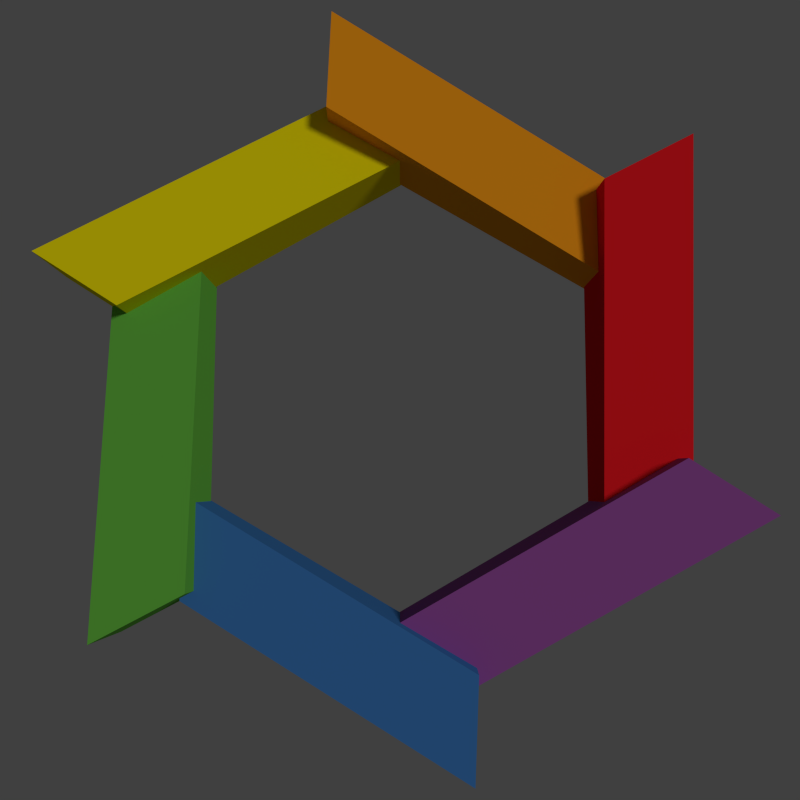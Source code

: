 # Source: Polycode-logo.blend  (saved by Blender 2.69.0; exported with 4.5.12 LTS)
import bpy
from mathutils import Matrix  # noqa: F401  (used for matrix-valued properties, if any)

bpy.ops.wm.read_factory_settings(use_empty=True)
scene = bpy.context.scene
scene.name = 'Scene'

# ---- collections
col_collection_1 = bpy.data.collections.new('Collection 1'); scene.collection.children.link(col_collection_1)

# ---- materials (node trees are filled in below, after node groups)
mat_polycode_red = bpy.data.materials.new('polycode-red')
mat_polycode_red.alpha_threshold = 0.0
mat_polycode_red.use_transparent_shadow = False
mat_polycode_red.diffuse_color = (0.8469, 0.01161, 0.01764, 1.0)
mat_polycode_red.roughness = 0.5
mat_polycode_red.line_color = (0.0, 0.0, 0.0, 1.0)
mat_polycode_purple = bpy.data.materials.new('polycode-purple')
mat_polycode_purple.alpha_threshold = 0.0
mat_polycode_purple.use_transparent_shadow = False
mat_polycode_purple.diffuse_color = (0.3185, 0.08022, 0.3467, 1.0)
mat_polycode_purple.roughness = 0.5
mat_polycode_purple.line_color = (0.0, 0.0, 0.0, 1.0)
mat_polycode_blue = bpy.data.materials.new('polycode-blue')
mat_polycode_blue.alpha_threshold = 0.0
mat_polycode_blue.use_transparent_shadow = False
mat_polycode_blue.diffuse_color = (0.05286, 0.2016, 0.521, 1.0)
mat_polycode_blue.roughness = 0.5
mat_polycode_blue.line_color = (0.0, 0.0, 0.0, 1.0)
mat_polycode_green = bpy.data.materials.new('polycode-green')
mat_polycode_green.alpha_threshold = 0.0
mat_polycode_green.use_transparent_shadow = False
mat_polycode_green.diffuse_color = (0.1413, 0.5089, 0.05951, 1.0)
mat_polycode_green.roughness = 0.5
mat_polycode_green.line_color = (0.0, 0.0, 0.0, 1.0)
mat_polycode_yellow = bpy.data.materials.new('polycode-yellow')
mat_polycode_yellow.alpha_threshold = 0.0
mat_polycode_yellow.use_transparent_shadow = False
mat_polycode_yellow.diffuse_color = (0.956, 0.807, 0.003347, 1.0)
mat_polycode_yellow.roughness = 0.5
mat_polycode_yellow.line_color = (0.0, 0.0, 0.0, 1.0)
mat_polycode_orange = bpy.data.materials.new('polycode-orange')
mat_polycode_orange.alpha_threshold = 0.0
mat_polycode_orange.use_transparent_shadow = False
mat_polycode_orange.diffuse_color = (0.9473, 0.3372, 0.01161, 1.0)
mat_polycode_orange.roughness = 0.5
mat_polycode_orange.line_color = (0.0, 0.0, 0.0, 1.0)

# ---- material node trees

# ---- world
world_world = bpy.data.worlds.new('World'); scene.world = world_world
world_world.color = (0.05088, 0.05088, 0.05088)
world_world.use_sun_shadow = False
world_world.sun_shadow_jitter_overblur = 0.0
world_world.cycles.sampling_method = 'MANUAL'
world_world.cycles.sample_map_resolution = 256

# ---- cameras
cam_camera = bpy.data.cameras.new('Camera')
cam_camera.clip_end = 100.0
cam_camera.lens = 35.0
cam_camera.sensor_width = 32.0
cam_camera.sensor_height = 18.0
cam_camera.ortho_scale = 7.314
cam_camera.dof.focus_distance = 0.0
cam_camera.dof.aperture_fstop = 128.0

# ---- lights
light_lamp = bpy.data.lights.new('Lamp', 'SUN')
light_lamp.transmission_factor = 0.0
light_lamp.cutoff_distance = 30.0
light_lamp.angle = 0.1993
light_lamp.energy = 1.0
light_lamp.shadow_buffer_clip_start = 1.001
light_lamp.shadow_soft_size = 0.1
light_lamp.shadow_cascade_max_distance = 1000.0
light_lamp.cycles.use_multiple_importance_sampling = False

# ---- meshes
me_circle = bpy.data.meshes.new('Circle')
me_circle.from_pydata([(2.692, 2.739, -1.038), (2.718, 2.713, 0.2362), (4.87, -1.694, -1.05), (3.718, -0.9616, -1.038), (3.708, -0.9975, 0.2362), (4.86, -1.73, 0.2241), (1.03, -3.911, -1.141), (-0.1224, -3.179, -1.129), (-0.1291, -3.204, -0.2196), (1.023, -3.937, -0.2318), (0.9674, -5.064, -1.05), (1.026, -3.7, -1.038), (0.9902, -3.71, 0.2362), (0.9316, -5.074, 0.2241), (-2.873, -2.847, -1.141), (-2.814, -1.483, -1.129), (-2.839, -1.49, -0.2196), (-2.898, -2.854, -0.2318), (-3.902, -3.37, -1.05), (-2.692, -2.739, -1.038), (-2.718, -2.713, 0.2362), (-3.929, -3.344, 0.2241), (-3.902, 1.064, -1.141), (-2.692, 1.695, -1.129), (-2.71, 1.714, -0.2196), (-3.921, 1.083, -0.2318), (-4.87, 1.694, -1.05), (-3.718, 0.9616, -1.038), (-3.708, 0.9975, 0.2362), (-4.86, 1.73, 0.2241), (-1.03, 3.911, -1.141), (0.1224, 3.179, -1.129), (0.1291, 3.204, -0.2196), (-1.023, 3.937, -0.2318), (-0.9674, 5.064, -1.05), (-1.026, 3.7, -1.038), (-0.9902, 3.71, 0.2362), (-0.9316, 5.074, 0.2241), (2.873, 2.847, -1.141), (2.814, 1.483, -1.129), (2.839, 1.49, -0.2196), (2.898, 2.854, -0.2318), (3.902, 3.37, -1.05), (3.929, 3.344, 0.2241), (3.902, -1.064, -1.141), (2.692, -1.695, -1.129), (2.71, -1.714, -0.2196), (3.921, -1.083, -0.2318)], [], [(5, 2, 3, 4), (8, 9, 6, 7), (5, 4, 8, 9), (2, 6, 7, 3), (4, 3, 7, 8), (9, 6, 2, 5), (13, 10, 11, 12), (16, 17, 14, 15), (13, 12, 16, 17), (10, 14, 15, 11), (12, 11, 15, 16), (17, 14, 10, 13), (21, 18, 19, 20), (24, 25, 22, 23), (21, 20, 24, 25), (18, 22, 23, 19), (20, 19, 23, 24), (25, 22, 18, 21), (29, 26, 27, 28), (32, 33, 30, 31), (29, 28, 32, 33), (26, 30, 31, 27), (28, 27, 31, 32), (33, 30, 26, 29), (37, 34, 35, 36), (40, 41, 38, 39), (37, 36, 40, 41), (34, 38, 39, 35), (36, 35, 39, 40), (41, 38, 34, 37), (46, 45, 44, 47), (47, 43, 42, 44), (43, 42, 0, 1), (43, 1, 46, 47), (42, 44, 45, 0), (1, 0, 45, 46)])
me_circle.polygons.foreach_set('material_index', [1, 1, 1, 1, 1, 1, 2, 2, 2, 2, 2, 2, 3, 3, 3, 3, 3, 3, 4, 4, 4, 4, 4, 4, 5, 5, 5, 5, 5, 5, 0, 0, 0, 0, 0, 0])
me_circle.materials.append(mat_polycode_red)
me_circle.materials.append(mat_polycode_purple)
me_circle.materials.append(mat_polycode_blue)
me_circle.materials.append(mat_polycode_green)
me_circle.materials.append(mat_polycode_yellow)
me_circle.materials.append(mat_polycode_orange)
me_circle.use_remesh_preserve_volume = False
me_circle.use_remesh_preserve_attributes = False
me_circle.use_mirror_vertex_groups = False
me_circle.update()

# ---- objects
ob_empty = bpy.data.objects.new('Empty', None)
ob_camera = bpy.data.objects.new('Camera', cam_camera)
ob_polycodelogo = bpy.data.objects.new('PolycodeLogo', me_circle)
ob_lamp = bpy.data.objects.new('Lamp', light_lamp)

# ---- transforms, parenting, visibility, modifiers, constraints
ob_empty.location = (0.0, -0.1671, 0.0)
ob_empty.empty_image_offset = (0.0, 0.0)
ob_empty.lineart.crease_threshold = 0.0
_c = ob_empty.constraints.new('TRACK_TO'); _c.name = 'AutoTrack'
_c.target = ob_camera
_c.track_axis = 'TRACK_Y'
_c.up_axis = 'UP_Z'
ob_camera.location = (0.0, -1.107, 8.605)
ob_camera.rotation_euler = (1.109, 0.01082, 0.8149)
ob_camera.lock_rotations_4d = False
ob_camera.empty_display_type = 'ARROWS'
ob_camera.color = (0.0, 0.0, 0.0, 0.0)
ob_camera.display_type = 'WIRE'
ob_camera.lineart.crease_threshold = 0.0
_c = ob_camera.constraints.new('TRACK_TO'); _c.name = 'AutoTrack'
_c.target = ob_empty
ob_polycodelogo.location = (0.0, 0.0, 0.0)
ob_polycodelogo.scale = (0.7495, 0.7495, 0.7495)
ob_polycodelogo.lineart.crease_threshold = 0.0
ob_lamp.location = (4.076, 1.005, 5.904)
ob_lamp.rotation_euler = (0.6503, 0.05522, 1.866)
ob_lamp.lock_rotations_4d = False
ob_lamp.empty_display_type = 'ARROWS'
ob_lamp.color = (0.0, 0.0, 0.0, 0.0)
ob_lamp.lineart.crease_threshold = 0.0

# ---- collection membership
col_collection_1.objects.link(ob_empty)
col_collection_1.objects.link(ob_camera)
col_collection_1.objects.link(ob_polycodelogo)
col_collection_1.objects.link(ob_lamp)

# ---- scene / render settings (as saved in the file)
scene.camera = ob_camera
scene.frame_start = 1; scene.frame_end = 250; scene.frame_set(1)
scene.render.engine = 'BLENDER_EEVEE_NEXT'
scene.render.image_settings.compression = 90
scene.render.resolution_x = 256
scene.render.resolution_y = 256
scene.render.resolution_percentage = 50
scene.render.dither_intensity = 0.0
scene.cycles.use_denoising = False
scene.cycles.samples = 10
scene.cycles.sampling_pattern = 'TABULATED_SOBOL'
scene.cycles.light_sampling_threshold = 0.0
scene.cycles.use_adaptive_sampling = False
scene.cycles.use_light_tree = False
scene.cycles.blur_glossy = 0.0
scene.cycles.volume_bounces = 1
scene.cycles.pixel_filter_type = 'GAUSSIAN'
scene.cycles.sample_clamp_indirect = 0.0
scene.view_settings.view_transform = 'Standard'
bpy.context.view_layer.update()
